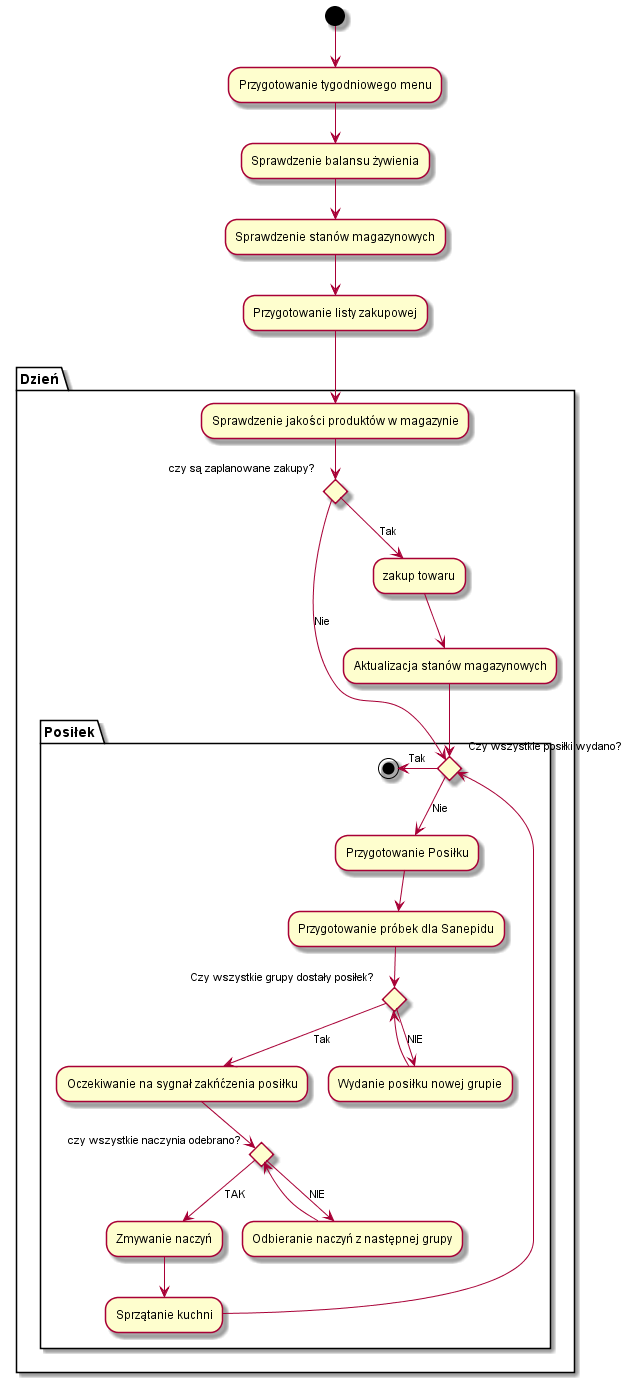

The diagram above was rendered by PlantUML. Its source (embedded in the PNG):
@startuml

'Wyżywienie w przedszkolu
(*) --> "Przygotowanie tygodniowego menu"
--> "Sprawdzenie balansu żywienia"
--> "Sprawdzenie stanów magazynowych"
--> "Przygotowanie listy zakupowej"
partition Dzień {
    --> "Sprawdzenie jakości produktów w magazynie"
    --> if "czy są zaplanowane zakupy?" then
            --> [Tak] "zakup towaru" 
            --> "Aktualizacja stanów magazynowych" as akt       
        
    partition Posiłek {
        akt --> if "Czy wszystkie posiłki wydano?" as if_dzien_trwa then 
            --> [Nie] "Przygotowanie Posiłku"
        else
            -left-> [Tak] (*)
        endif
        else
            --> [Nie] if_dzien_trwa
        endif
    "Przygotowanie Posiłku" --> "Przygotowanie próbek dla Sanepidu"
    if "Czy wszystkie grupy dostały posiłek?" as if_wydawanie then 
        --> [NIE] "Wydanie posiłku nowej grupie" 
        --> if_wydawanie
    else 
        --> [Tak] "Oczekiwanie na sygnał zakńćzenia posiłku"
        if "czy wszystkie naczynia odebrano?" as if_odbior then
            --> [NIE] "Odbieranie naczyń z następnej grupy"
            --> if_odbior
        else 
            --> [TAK] "Zmywanie naczyń"
        endif
    endif
    "Zmywanie naczyń" --> "Sprzątanie kuchni"
    --> if_dzien_trwa
    }
}


@enduml